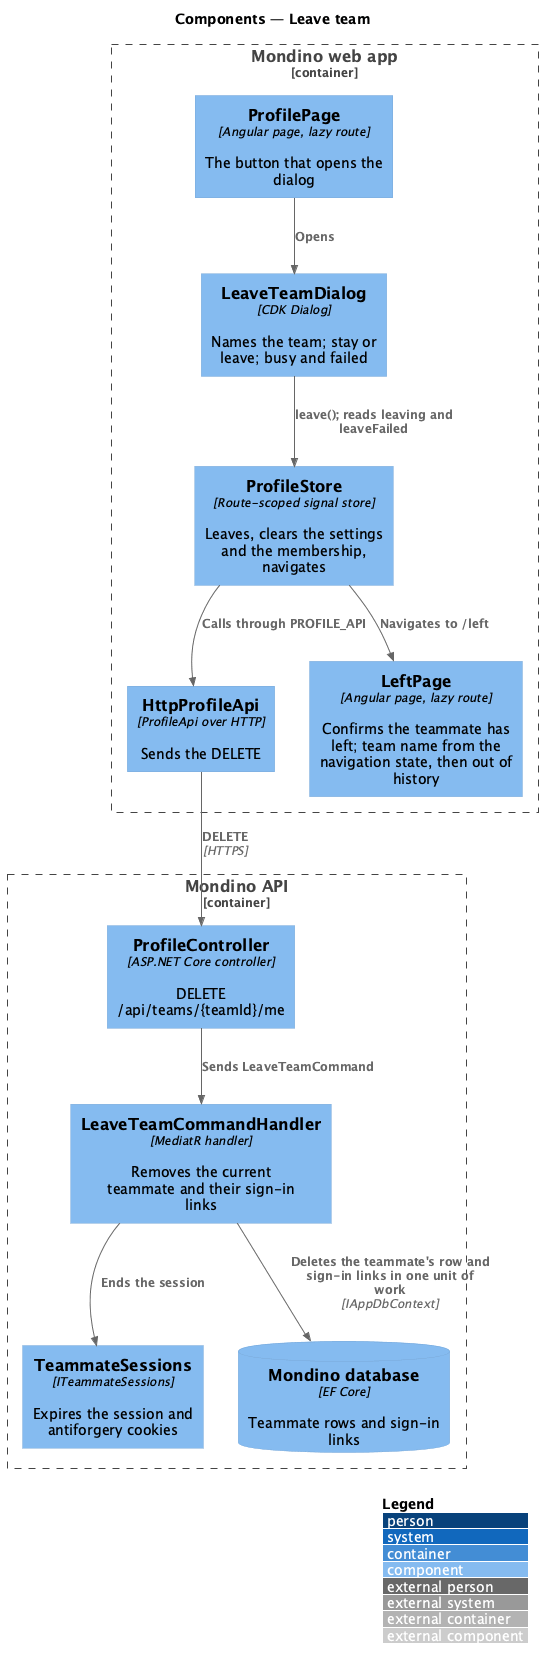

The diagram above was rendered by PlantUML. Its source (embedded in the PNG):
@startuml
!include <C4/C4_Component>
LAYOUT_WITH_LEGEND()
title Components — Leave team

Container_Boundary(spa, "Mondino web app") {
  Component(page, "ProfilePage", "Angular page, lazy route", "The button that opens the dialog")
  Component(dialog, "LeaveTeamDialog", "CDK Dialog", "Names the team; stay or leave; busy and failed")
  Component(store, "ProfileStore", "Route-scoped signal store", "Leaves, clears the settings and the membership, navigates")
  Component(client, "HttpProfileApi", "ProfileApi over HTTP", "Sends the DELETE")
  Component(left, "LeftPage", "Angular page, lazy route", "Confirms the teammate has left; team name from the navigation state, then out of history")
}
Container_Boundary(api, "Mondino API") {
  Component(ctrl, "ProfileController", "ASP.NET Core controller", "DELETE /api/teams/{teamId}/me")
  Component(handler, "LeaveTeamCommandHandler", "MediatR handler", "Removes the current teammate and their sign-in links")
  Component(sessions, "TeammateSessions", "ITeammateSessions", "Expires the session and antiforgery cookies")
  ComponentDb(db, "Mondino database", "EF Core", "Teammate rows and sign-in links")
}

Rel(page, dialog, "Opens")
Rel(dialog, store, "leave(); reads leaving and leaveFailed")
Rel(store, client, "Calls through PROFILE_API")
Rel(store, left, "Navigates to /left")
Rel(client, ctrl, "DELETE", "HTTPS")
Rel(ctrl, handler, "Sends LeaveTeamCommand")
Rel(handler, db, "Deletes the teammate's row and sign-in links in one unit of work", "IAppDbContext")
Rel(handler, sessions, "Ends the session")
@enduml